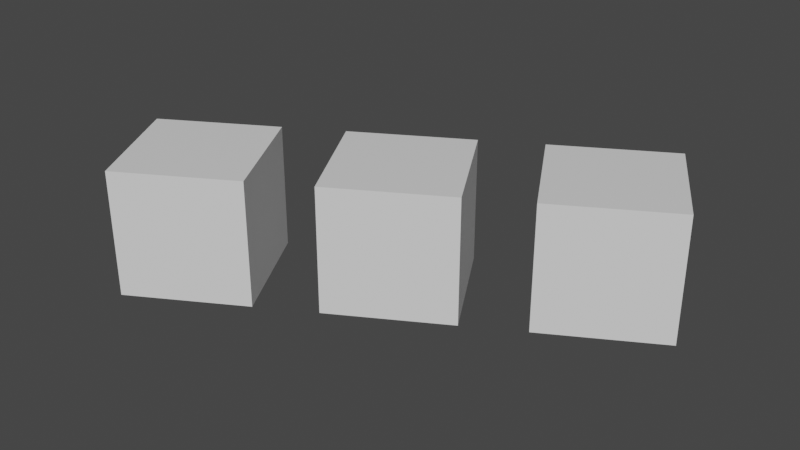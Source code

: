 # Source: voxelization.blend  (saved by Blender 2.81.15; exported with 4.5.12 LTS)
import bpy
from mathutils import Matrix  # noqa: F401  (used for matrix-valued properties, if any)

bpy.ops.wm.read_factory_settings(use_empty=True)
scene = bpy.context.scene
scene.name = 'transformed_cube'

# ---- materials (node trees are filled in below, after node groups)
mat_material = bpy.data.materials.new('Material')
mat_material.alpha_threshold = 0.0
mat_material.use_transparent_shadow = False
mat_material.diffuse_color = (0.8, 0.6524, 0.4355, 1.0)
mat_material.line_color = (0.0, 0.0, 0.0, 1.0)

# ---- material node trees
mat_material.use_nodes = True; mat_material.node_tree.nodes.clear()
_N = mat_material.node_tree.nodes; _L = mat_material.node_tree.links
n0 = _N.new('ShaderNodeOutputMaterial'); n0.name = 'Material Output'; n0.location = (300, 300)
n1 = _N.new('ShaderNodeBsdfPrincipled'); n1.name = 'Principled BSDF'; n1.location = (10, 300)
n1.distribution = 'GGX'
n1.subsurface_method = 'BURLEY'
n1.inputs[2].default_value = 0.4
n1.inputs[3].default_value = 1.45
n1.inputs[27].default_value = (0.0, 0.0, 0.0, 1.0)
n1.inputs[28].default_value = 1.0
_L.new(n1.outputs[0], n0.inputs[0])
n0.is_active_output = True

# ---- world
world_world = bpy.data.worlds.new('World'); scene.world = world_world
world_world.use_nodes = True; world_world.node_tree.nodes.clear()
_N = world_world.node_tree.nodes; _L = world_world.node_tree.links
n0 = _N.new('ShaderNodeOutputWorld'); n0.name = 'World Output'; n0.location = (300, 300)
n1 = _N.new('ShaderNodeBackground'); n1.name = 'Background'; n1.location = (10, 300)
n1.inputs[0].default_value = (0.05088, 0.05088, 0.05088, 1.0)
_L.new(n1.outputs[0], n0.inputs[0])
n0.is_active_output = True
world_world.color = (0.05088, 0.05088, 0.05088)
world_world.use_sun_shadow = False
world_world.sun_shadow_jitter_overblur = 0.0

# ---- meshes
me_cube = bpy.data.meshes.new('Cube')
me_cube.from_pydata([(1.0, 1.0, 1.0), (1.0, 1.0, -1.0), (1.0, -1.0, 1.0), (1.0, -1.0, -1.0), (-1.0, 1.0, 1.0), (-1.0, 1.0, -1.0), (-1.0, -1.0, 1.0), (-1.0, -1.0, -1.0)], [], [(0, 4, 6, 2), (3, 2, 6, 7), (7, 6, 4, 5), (5, 1, 3, 7), (1, 0, 2, 3), (5, 4, 0, 1)])
_uv = me_cube.uv_layers.new(name='UVMap')
_uv.uv.foreach_set('vector', [0.375, 0.0, 0.625, 0.0, 0.625, 0.25, 0.375, 0.25, 0.375, 0.25, 0.625, 0.25, 0.625, 0.5, 0.375, 0.5, 0.375, 0.5, 0.625, 0.5, 0.625, 0.75, 0.375, 0.75, 0.375, 0.75, 0.625, 0.75, 0.625, 1.0, 0.375, 1.0, 0.125, 0.5, 0.375, 0.5, 0.375, 0.75, 0.125, 0.75, 0.625, 0.5, 0.875, 0.5, 0.875, 0.75, 0.625, 0.75])
me_cube.materials.append(mat_material)
me_cube.use_remesh_preserve_volume = False
me_cube.use_remesh_preserve_attributes = False
me_cube.use_mirror_vertex_groups = False
me_cube.update()

# ---- objects
ob_t_cube = bpy.data.objects.new('t_cube', me_cube)

# ---- transforms, parenting, visibility, modifiers, constraints
ob_t_cube.location = (2.0, 0.0, 0.0)
ob_t_cube.rotation_euler = (0.0, -0.0, 0.5236)
ob_t_cube.scale = (1.2, 1.2, 1.2)
ob_t_cube.lock_rotations_4d = False
ob_t_cube.empty_display_type = 'ARROWS'
ob_t_cube.lineart.crease_threshold = 0.0
_m = ob_t_cube.modifiers.new('Array', 'ARRAY')
_m.count = 3
_m.constant_offset_displace = (0.0, 0.0, 0.0)
_m.relative_offset_displace = (1.5, 0.0, 0.0)

# ---- collection membership
scene.collection.objects.link(ob_t_cube)

# ---- scene / render settings (as saved in the file)
scene.frame_start = 1; scene.frame_end = 250; scene.frame_set(1)
scene.render.engine = 'BLENDER_EEVEE_NEXT'
scene.cycles.use_denoising = False
scene.cycles.samples = 128
scene.cycles.sampling_pattern = 'TABULATED_SOBOL'
scene.cycles.use_adaptive_sampling = False
scene.cycles.use_light_tree = False
scene.view_settings.view_transform = 'Filmic'
bpy.context.view_layer.update()

# ---- added for rendering (the .blend has no active camera and no usable light): camera, sun
cam_auto = bpy.data.cameras.new('AutoCamera')
cam_auto.lens = 50.0
cam_auto.sensor_width = 36.0
cam_auto.clip_end = 1000.0
ob_auto_camera = bpy.data.objects.new('AutoCamera', cam_auto)
scene.collection.objects.link(ob_auto_camera)
ob_auto_camera.location = (16.2044, -11.5041, 8.86939)
ob_auto_camera.rotation_euler = (1.09748, -7.21219e-08, 0.694738)
scene.camera = ob_auto_camera
light_auto_sun = bpy.data.lights.new('AutoSun', 'SUN')
light_auto_sun.energy = 3.0
light_auto_sun.angle = 0.0523599
ob_auto_sun = bpy.data.objects.new('AutoSun', light_auto_sun)
scene.collection.objects.link(ob_auto_sun)
ob_auto_sun.rotation_euler = (0.872665, 0.174533, 0.523599)
bpy.context.view_layer.update()
